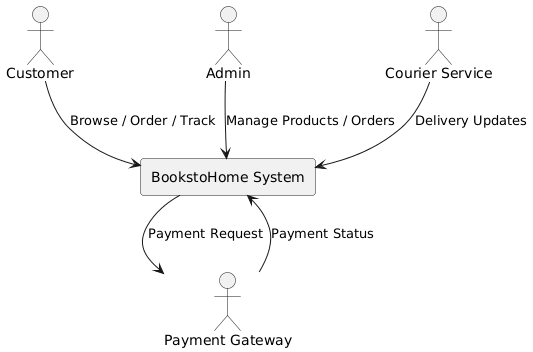

The diagram above was rendered by PlantUML. Its source (embedded in the PNG):
@startuml
actor Customer
actor Admin
actor "Payment Gateway" as PG
actor "Courier Service" as CS

rectangle "BookstoHome System" {
}

Customer --> "BookstoHome System" : Browse / Order / Track
Admin --> "BookstoHome System" : Manage Products / Orders
"BookstoHome System" --> PG : Payment Request
PG --> "BookstoHome System" : Payment Status
CS --> "BookstoHome System" : Delivery Updates
@enduml